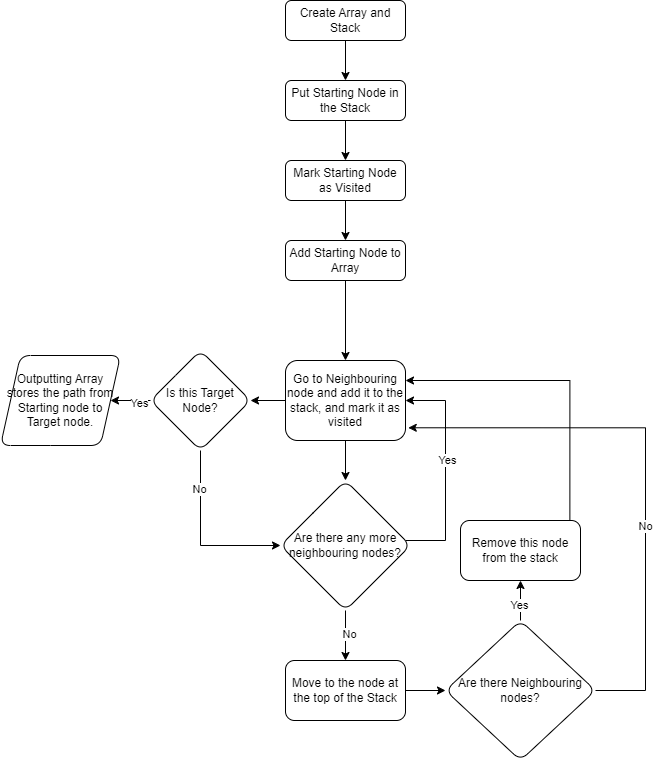

The diagram above was exported from draw.io. Its source (the exported page's mxGraphModel, read from the mxfile embedded in the PNG):
<mxGraphModel dx="1687" dy="1075" grid="1" gridSize="10" guides="1" tooltips="1" connect="1" arrows="1" fold="1" page="1" pageScale="1" pageWidth="827" pageHeight="1169" math="0" shadow="0">
  <root>
    <mxCell id="WIyWlLk6GJQsqaUBKTNV-0" />
    <mxCell id="WIyWlLk6GJQsqaUBKTNV-1" parent="WIyWlLk6GJQsqaUBKTNV-0" />
    <mxCell id="tMAAZbQCMQvu9BYSAChM-1" value="" style="edgeStyle=orthogonalEdgeStyle;rounded=0;orthogonalLoop=1;jettySize=auto;html=1;" edge="1" parent="WIyWlLk6GJQsqaUBKTNV-1" source="WIyWlLk6GJQsqaUBKTNV-3" target="tMAAZbQCMQvu9BYSAChM-0">
      <mxGeometry relative="1" as="geometry" />
    </mxCell>
    <mxCell id="WIyWlLk6GJQsqaUBKTNV-3" value="Create Array and Stack" style="rounded=1;whiteSpace=wrap;html=1;fontSize=12;glass=0;strokeWidth=1;shadow=0;" parent="WIyWlLk6GJQsqaUBKTNV-1" vertex="1">
      <mxGeometry x="345" width="120" height="40" as="geometry" />
    </mxCell>
    <mxCell id="tMAAZbQCMQvu9BYSAChM-3" value="" style="edgeStyle=orthogonalEdgeStyle;rounded=0;orthogonalLoop=1;jettySize=auto;html=1;" edge="1" parent="WIyWlLk6GJQsqaUBKTNV-1" source="tMAAZbQCMQvu9BYSAChM-0" target="tMAAZbQCMQvu9BYSAChM-2">
      <mxGeometry relative="1" as="geometry" />
    </mxCell>
    <mxCell id="tMAAZbQCMQvu9BYSAChM-0" value="Put Starting Node in the Stack" style="rounded=1;whiteSpace=wrap;html=1;fontSize=12;glass=0;strokeWidth=1;shadow=0;" vertex="1" parent="WIyWlLk6GJQsqaUBKTNV-1">
      <mxGeometry x="345" y="80" width="120" height="40" as="geometry" />
    </mxCell>
    <mxCell id="tMAAZbQCMQvu9BYSAChM-5" value="" style="edgeStyle=orthogonalEdgeStyle;rounded=0;orthogonalLoop=1;jettySize=auto;html=1;" edge="1" parent="WIyWlLk6GJQsqaUBKTNV-1" source="tMAAZbQCMQvu9BYSAChM-2" target="tMAAZbQCMQvu9BYSAChM-4">
      <mxGeometry relative="1" as="geometry" />
    </mxCell>
    <mxCell id="tMAAZbQCMQvu9BYSAChM-2" value="Mark Starting Node as Visited" style="rounded=1;whiteSpace=wrap;html=1;fontSize=12;glass=0;strokeWidth=1;shadow=0;" vertex="1" parent="WIyWlLk6GJQsqaUBKTNV-1">
      <mxGeometry x="345" y="160" width="120" height="40" as="geometry" />
    </mxCell>
    <mxCell id="tMAAZbQCMQvu9BYSAChM-24" style="edgeStyle=orthogonalEdgeStyle;rounded=0;orthogonalLoop=1;jettySize=auto;html=1;entryX=0.5;entryY=0;entryDx=0;entryDy=0;" edge="1" parent="WIyWlLk6GJQsqaUBKTNV-1" source="tMAAZbQCMQvu9BYSAChM-4" target="tMAAZbQCMQvu9BYSAChM-6">
      <mxGeometry relative="1" as="geometry" />
    </mxCell>
    <mxCell id="tMAAZbQCMQvu9BYSAChM-4" value="Add Starting Node to Array" style="rounded=1;whiteSpace=wrap;html=1;fontSize=12;glass=0;strokeWidth=1;shadow=0;" vertex="1" parent="WIyWlLk6GJQsqaUBKTNV-1">
      <mxGeometry x="345" y="240" width="120" height="40" as="geometry" />
    </mxCell>
    <mxCell id="tMAAZbQCMQvu9BYSAChM-9" value="" style="edgeStyle=orthogonalEdgeStyle;rounded=0;orthogonalLoop=1;jettySize=auto;html=1;" edge="1" parent="WIyWlLk6GJQsqaUBKTNV-1" source="tMAAZbQCMQvu9BYSAChM-6" target="tMAAZbQCMQvu9BYSAChM-8">
      <mxGeometry relative="1" as="geometry" />
    </mxCell>
    <mxCell id="tMAAZbQCMQvu9BYSAChM-26" value="" style="edgeStyle=orthogonalEdgeStyle;rounded=0;orthogonalLoop=1;jettySize=auto;html=1;" edge="1" parent="WIyWlLk6GJQsqaUBKTNV-1" source="tMAAZbQCMQvu9BYSAChM-6" target="tMAAZbQCMQvu9BYSAChM-25">
      <mxGeometry relative="1" as="geometry" />
    </mxCell>
    <mxCell id="tMAAZbQCMQvu9BYSAChM-6" value="Go to Neighbouring node and add it to the stack, and mark it as visited" style="rounded=1;whiteSpace=wrap;html=1;fontSize=12;glass=0;strokeWidth=1;shadow=0;" vertex="1" parent="WIyWlLk6GJQsqaUBKTNV-1">
      <mxGeometry x="345" y="360" width="120" height="80" as="geometry" />
    </mxCell>
    <mxCell id="tMAAZbQCMQvu9BYSAChM-10" style="edgeStyle=orthogonalEdgeStyle;rounded=0;orthogonalLoop=1;jettySize=auto;html=1;entryX=1;entryY=0.5;entryDx=0;entryDy=0;" edge="1" parent="WIyWlLk6GJQsqaUBKTNV-1" source="tMAAZbQCMQvu9BYSAChM-8" target="tMAAZbQCMQvu9BYSAChM-6">
      <mxGeometry relative="1" as="geometry">
        <Array as="points">
          <mxPoint x="505" y="540" />
          <mxPoint x="505" y="400" />
        </Array>
      </mxGeometry>
    </mxCell>
    <mxCell id="tMAAZbQCMQvu9BYSAChM-11" value="Yes" style="edgeLabel;html=1;align=center;verticalAlign=middle;resizable=0;points=[];" vertex="1" connectable="0" parent="tMAAZbQCMQvu9BYSAChM-10">
      <mxGeometry x="0.1003" y="-1" relative="1" as="geometry">
        <mxPoint as="offset" />
      </mxGeometry>
    </mxCell>
    <mxCell id="tMAAZbQCMQvu9BYSAChM-13" value="" style="edgeStyle=orthogonalEdgeStyle;rounded=0;orthogonalLoop=1;jettySize=auto;html=1;" edge="1" parent="WIyWlLk6GJQsqaUBKTNV-1" source="tMAAZbQCMQvu9BYSAChM-8" target="tMAAZbQCMQvu9BYSAChM-12">
      <mxGeometry relative="1" as="geometry" />
    </mxCell>
    <mxCell id="tMAAZbQCMQvu9BYSAChM-14" value="No" style="edgeLabel;html=1;align=center;verticalAlign=middle;resizable=0;points=[];" vertex="1" connectable="0" parent="tMAAZbQCMQvu9BYSAChM-13">
      <mxGeometry x="-0.0645" y="3" relative="1" as="geometry">
        <mxPoint as="offset" />
      </mxGeometry>
    </mxCell>
    <mxCell id="tMAAZbQCMQvu9BYSAChM-8" value="Are there any more neighbouring nodes?" style="rhombus;whiteSpace=wrap;html=1;rounded=1;glass=0;strokeWidth=1;shadow=0;" vertex="1" parent="WIyWlLk6GJQsqaUBKTNV-1">
      <mxGeometry x="340" y="480" width="130" height="130" as="geometry" />
    </mxCell>
    <mxCell id="tMAAZbQCMQvu9BYSAChM-16" value="" style="edgeStyle=orthogonalEdgeStyle;rounded=0;orthogonalLoop=1;jettySize=auto;html=1;" edge="1" parent="WIyWlLk6GJQsqaUBKTNV-1" source="tMAAZbQCMQvu9BYSAChM-12" target="tMAAZbQCMQvu9BYSAChM-15">
      <mxGeometry relative="1" as="geometry" />
    </mxCell>
    <mxCell id="tMAAZbQCMQvu9BYSAChM-12" value="Move to the node at the top of the Stack" style="whiteSpace=wrap;html=1;rounded=1;glass=0;strokeWidth=1;shadow=0;" vertex="1" parent="WIyWlLk6GJQsqaUBKTNV-1">
      <mxGeometry x="345" y="660" width="120" height="60" as="geometry" />
    </mxCell>
    <mxCell id="tMAAZbQCMQvu9BYSAChM-18" value="" style="edgeStyle=orthogonalEdgeStyle;rounded=0;orthogonalLoop=1;jettySize=auto;html=1;" edge="1" parent="WIyWlLk6GJQsqaUBKTNV-1" source="tMAAZbQCMQvu9BYSAChM-15" target="tMAAZbQCMQvu9BYSAChM-17">
      <mxGeometry relative="1" as="geometry" />
    </mxCell>
    <mxCell id="tMAAZbQCMQvu9BYSAChM-19" value="Yes" style="edgeLabel;html=1;align=center;verticalAlign=middle;resizable=0;points=[];" vertex="1" connectable="0" parent="tMAAZbQCMQvu9BYSAChM-18">
      <mxGeometry x="-0.1782" y="2" relative="1" as="geometry">
        <mxPoint as="offset" />
      </mxGeometry>
    </mxCell>
    <mxCell id="tMAAZbQCMQvu9BYSAChM-22" style="edgeStyle=orthogonalEdgeStyle;rounded=0;orthogonalLoop=1;jettySize=auto;html=1;entryX=1.023;entryY=0.841;entryDx=0;entryDy=0;entryPerimeter=0;" edge="1" parent="WIyWlLk6GJQsqaUBKTNV-1" source="tMAAZbQCMQvu9BYSAChM-15" target="tMAAZbQCMQvu9BYSAChM-6">
      <mxGeometry relative="1" as="geometry">
        <mxPoint x="724.9999999999998" y="440" as="targetPoint" />
        <Array as="points">
          <mxPoint x="705" y="690" />
          <mxPoint x="705" y="427" />
        </Array>
      </mxGeometry>
    </mxCell>
    <mxCell id="tMAAZbQCMQvu9BYSAChM-23" value="No" style="edgeLabel;html=1;align=center;verticalAlign=middle;resizable=0;points=[];" vertex="1" connectable="0" parent="tMAAZbQCMQvu9BYSAChM-22">
      <mxGeometry x="-0.2187" y="1" relative="1" as="geometry">
        <mxPoint as="offset" />
      </mxGeometry>
    </mxCell>
    <mxCell id="tMAAZbQCMQvu9BYSAChM-15" value="Are there Neighbouring nodes?" style="rhombus;whiteSpace=wrap;html=1;rounded=1;glass=0;strokeWidth=1;shadow=0;" vertex="1" parent="WIyWlLk6GJQsqaUBKTNV-1">
      <mxGeometry x="505" y="620" width="150" height="140" as="geometry" />
    </mxCell>
    <mxCell id="tMAAZbQCMQvu9BYSAChM-20" style="edgeStyle=orthogonalEdgeStyle;rounded=0;orthogonalLoop=1;jettySize=auto;html=1;entryX=1;entryY=0.25;entryDx=0;entryDy=0;" edge="1" parent="WIyWlLk6GJQsqaUBKTNV-1" target="tMAAZbQCMQvu9BYSAChM-6">
      <mxGeometry relative="1" as="geometry">
        <mxPoint x="470.00999999999993" y="367.91999999999996" as="targetPoint" />
        <mxPoint x="629.3755172413794" y="520" as="sourcePoint" />
        <Array as="points">
          <mxPoint x="629" y="380" />
        </Array>
      </mxGeometry>
    </mxCell>
    <mxCell id="tMAAZbQCMQvu9BYSAChM-17" value="Remove this node from the stack" style="whiteSpace=wrap;html=1;rounded=1;glass=0;strokeWidth=1;shadow=0;" vertex="1" parent="WIyWlLk6GJQsqaUBKTNV-1">
      <mxGeometry x="520" y="520" width="120" height="60" as="geometry" />
    </mxCell>
    <mxCell id="tMAAZbQCMQvu9BYSAChM-31" value="" style="edgeStyle=orthogonalEdgeStyle;rounded=0;orthogonalLoop=1;jettySize=auto;html=1;" edge="1" parent="WIyWlLk6GJQsqaUBKTNV-1" source="tMAAZbQCMQvu9BYSAChM-25" target="tMAAZbQCMQvu9BYSAChM-30">
      <mxGeometry relative="1" as="geometry" />
    </mxCell>
    <mxCell id="tMAAZbQCMQvu9BYSAChM-34" value="Yes" style="edgeLabel;html=1;align=center;verticalAlign=middle;resizable=0;points=[];" vertex="1" connectable="0" parent="tMAAZbQCMQvu9BYSAChM-31">
      <mxGeometry x="-0.5931" y="2" relative="1" as="geometry">
        <mxPoint as="offset" />
      </mxGeometry>
    </mxCell>
    <mxCell id="tMAAZbQCMQvu9BYSAChM-32" style="edgeStyle=orthogonalEdgeStyle;rounded=0;orthogonalLoop=1;jettySize=auto;html=1;exitX=0.5;exitY=1;exitDx=0;exitDy=0;entryX=0;entryY=0.5;entryDx=0;entryDy=0;" edge="1" parent="WIyWlLk6GJQsqaUBKTNV-1" source="tMAAZbQCMQvu9BYSAChM-25" target="tMAAZbQCMQvu9BYSAChM-8">
      <mxGeometry relative="1" as="geometry" />
    </mxCell>
    <mxCell id="tMAAZbQCMQvu9BYSAChM-33" value="No" style="edgeLabel;html=1;align=center;verticalAlign=middle;resizable=0;points=[];" vertex="1" connectable="0" parent="tMAAZbQCMQvu9BYSAChM-32">
      <mxGeometry x="-0.5666" y="-2" relative="1" as="geometry">
        <mxPoint as="offset" />
      </mxGeometry>
    </mxCell>
    <mxCell id="tMAAZbQCMQvu9BYSAChM-25" value="Is this Target Node?" style="rhombus;whiteSpace=wrap;html=1;rounded=1;glass=0;strokeWidth=1;shadow=0;" vertex="1" parent="WIyWlLk6GJQsqaUBKTNV-1">
      <mxGeometry x="210" y="350" width="100" height="100" as="geometry" />
    </mxCell>
    <mxCell id="tMAAZbQCMQvu9BYSAChM-30" value="Outputting Array stores the path from Starting node to Target node." style="shape=parallelogram;perimeter=parallelogramPerimeter;whiteSpace=wrap;html=1;fixedSize=1;rounded=1;glass=0;strokeWidth=1;shadow=0;" vertex="1" parent="WIyWlLk6GJQsqaUBKTNV-1">
      <mxGeometry x="60" y="355" width="120" height="90" as="geometry" />
    </mxCell>
  </root>
</mxGraphModel>